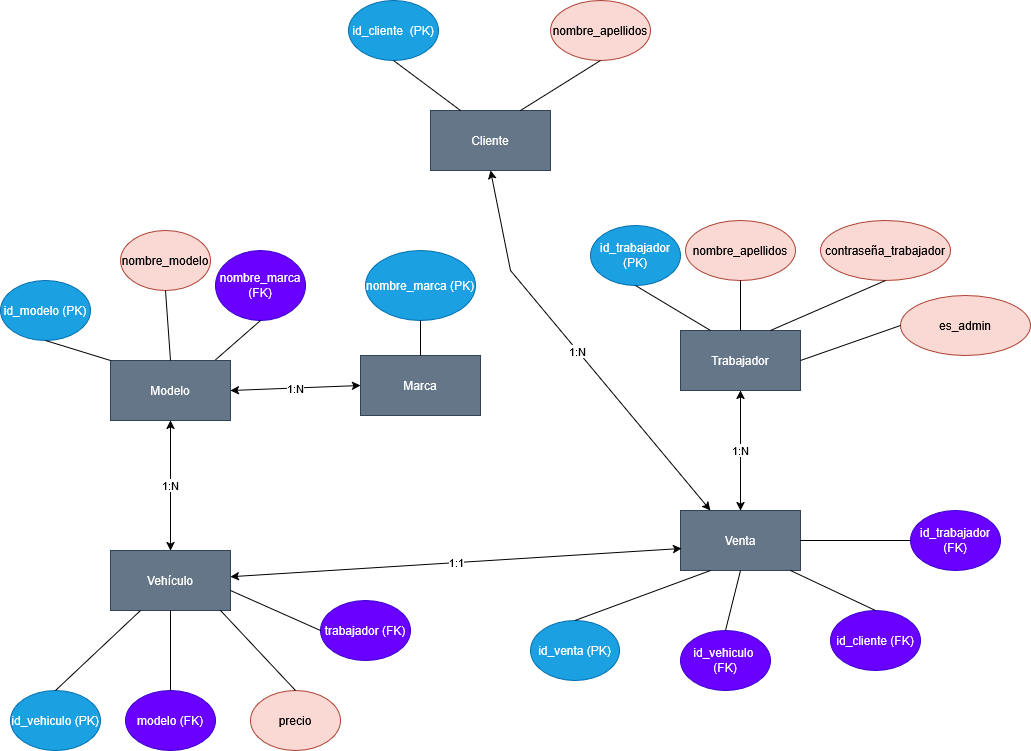

The diagram above was exported from draw.io. Its source (the exported page's mxGraphModel, read from the mxfile embedded in the PNG):
<mxGraphModel dx="1655" dy="933" grid="1" gridSize="10" guides="1" tooltips="1" connect="1" arrows="1" fold="1" page="1" pageScale="1" pageWidth="827" pageHeight="1169" math="0" shadow="0">
  <root>
    <mxCell id="0" />
    <mxCell id="1" parent="0" />
    <mxCell id="XRqK2GG95HELJ3rz5zLg-1" parent="1" style="rounded=0;whiteSpace=wrap;html=1;fillColor=#647687;fontColor=#ffffff;strokeColor=#314354;" value="Cliente" vertex="1">
      <mxGeometry height="60" width="120" x="450" y="280" as="geometry" />
    </mxCell>
    <mxCell id="XRqK2GG95HELJ3rz5zLg-2" parent="1" style="rounded=0;whiteSpace=wrap;html=1;fillColor=#647687;fontColor=#ffffff;strokeColor=#314354;" value="Marca" vertex="1">
      <mxGeometry height="60" width="120" x="380" y="525" as="geometry" />
    </mxCell>
    <mxCell id="XRqK2GG95HELJ3rz5zLg-3" parent="1" style="rounded=0;whiteSpace=wrap;html=1;fillColor=#647687;fontColor=#ffffff;strokeColor=#314354;" value="Modelo" vertex="1">
      <mxGeometry height="60" width="120" x="130" y="530" as="geometry" />
    </mxCell>
    <mxCell id="XRqK2GG95HELJ3rz5zLg-4" parent="1" style="rounded=0;whiteSpace=wrap;html=1;fillColor=#647687;fontColor=#ffffff;strokeColor=#314354;" value="Trabajador" vertex="1">
      <mxGeometry height="60" width="120" x="700" y="500" as="geometry" />
    </mxCell>
    <mxCell id="XRqK2GG95HELJ3rz5zLg-5" parent="1" style="rounded=0;whiteSpace=wrap;html=1;fillColor=#647687;fontColor=#ffffff;strokeColor=#314354;" value="Vehículo" vertex="1">
      <mxGeometry height="60" width="120" x="130" y="720" as="geometry" />
    </mxCell>
    <mxCell id="XRqK2GG95HELJ3rz5zLg-6" parent="1" style="rounded=0;whiteSpace=wrap;html=1;fillColor=#647687;fontColor=#ffffff;strokeColor=#314354;" value="Venta" vertex="1">
      <mxGeometry height="60" width="120" x="700" y="680" as="geometry" />
    </mxCell>
    <mxCell id="XRqK2GG95HELJ3rz5zLg-7" parent="1" style="ellipse;whiteSpace=wrap;html=1;fillColor=#1ba1e2;fontColor=#ffffff;strokeColor=#006EAF;" value="id_cliente&amp;nbsp; (PK)" vertex="1">
      <mxGeometry height="60" width="90" x="368" y="170" as="geometry" />
    </mxCell>
    <mxCell id="XRqK2GG95HELJ3rz5zLg-8" parent="1" style="ellipse;whiteSpace=wrap;html=1;fillColor=#fad9d5;strokeColor=#ae4132;" value="nombre_apellidos" vertex="1">
      <mxGeometry height="60" width="100" x="570" y="170" as="geometry" />
    </mxCell>
    <mxCell id="XRqK2GG95HELJ3rz5zLg-10" edge="1" parent="1" source="XRqK2GG95HELJ3rz5zLg-1" style="endArrow=none;html=1;rounded=0;entryX=0.5;entryY=1;entryDx=0;entryDy=0;exitX=0.75;exitY=0;exitDx=0;exitDy=0;" target="XRqK2GG95HELJ3rz5zLg-8" value="">
      <mxGeometry height="50" relative="1" width="50" as="geometry">
        <mxPoint x="230" y="250" as="sourcePoint" />
        <mxPoint x="280" y="200" as="targetPoint" />
      </mxGeometry>
    </mxCell>
    <mxCell id="XRqK2GG95HELJ3rz5zLg-11" edge="1" parent="1" source="XRqK2GG95HELJ3rz5zLg-1" style="endArrow=none;html=1;rounded=0;entryX=0.5;entryY=1;entryDx=0;entryDy=0;exitX=0.25;exitY=0;exitDx=0;exitDy=0;" target="XRqK2GG95HELJ3rz5zLg-7" value="">
      <mxGeometry height="50" relative="1" width="50" as="geometry">
        <mxPoint x="150" y="250" as="sourcePoint" />
        <mxPoint x="200" y="200" as="targetPoint" />
      </mxGeometry>
    </mxCell>
    <mxCell id="XRqK2GG95HELJ3rz5zLg-12" parent="1" style="ellipse;whiteSpace=wrap;html=1;fillColor=#1ba1e2;fontColor=#ffffff;strokeColor=#006EAF;" value="nombre_marca (PK)" vertex="1">
      <mxGeometry height="70" width="110" x="385" y="420" as="geometry" />
    </mxCell>
    <mxCell id="XRqK2GG95HELJ3rz5zLg-13" edge="1" parent="1" source="XRqK2GG95HELJ3rz5zLg-2" style="endArrow=none;html=1;rounded=0;entryX=0.5;entryY=1;entryDx=0;entryDy=0;exitX=0.5;exitY=0;exitDx=0;exitDy=0;" target="XRqK2GG95HELJ3rz5zLg-12" value="">
      <mxGeometry height="50" relative="1" width="50" as="geometry">
        <mxPoint x="625" y="260" as="sourcePoint" />
        <mxPoint x="680" y="210" as="targetPoint" />
      </mxGeometry>
    </mxCell>
    <mxCell id="XRqK2GG95HELJ3rz5zLg-14" parent="1" style="ellipse;whiteSpace=wrap;html=1;fillColor=#1ba1e2;fontColor=#ffffff;strokeColor=#006EAF;" value="id_modelo (PK)" vertex="1">
      <mxGeometry height="60" width="90" x="20" y="450" as="geometry" />
    </mxCell>
    <mxCell id="XRqK2GG95HELJ3rz5zLg-15" parent="1" style="ellipse;whiteSpace=wrap;html=1;fillColor=#fad9d5;strokeColor=#ae4132;" value="nombre_modelo" vertex="1">
      <mxGeometry height="60" width="90" x="140" y="400" as="geometry" />
    </mxCell>
    <mxCell id="XRqK2GG95HELJ3rz5zLg-16" parent="1" style="ellipse;whiteSpace=wrap;html=1;fillColor=#6a00ff;fontColor=#ffffff;strokeColor=#3700CC;" value="nombre_marca (FK)" vertex="1">
      <mxGeometry height="70" width="90" x="235" y="420" as="geometry" />
    </mxCell>
    <mxCell id="XRqK2GG95HELJ3rz5zLg-17" edge="1" parent="1" source="XRqK2GG95HELJ3rz5zLg-3" style="endArrow=none;html=1;rounded=0;entryX=0.5;entryY=1;entryDx=0;entryDy=0;exitX=0;exitY=0;exitDx=0;exitDy=0;" target="XRqK2GG95HELJ3rz5zLg-14" value="">
      <mxGeometry height="50" relative="1" width="50" as="geometry">
        <mxPoint x="150" y="460" as="sourcePoint" />
        <mxPoint x="200" y="410" as="targetPoint" />
      </mxGeometry>
    </mxCell>
    <mxCell id="XRqK2GG95HELJ3rz5zLg-18" edge="1" parent="1" source="XRqK2GG95HELJ3rz5zLg-3" style="endArrow=none;html=1;rounded=0;entryX=0.5;entryY=1;entryDx=0;entryDy=0;exitX=0.5;exitY=0;exitDx=0;exitDy=0;" target="XRqK2GG95HELJ3rz5zLg-15" value="">
      <mxGeometry height="50" relative="1" width="50" as="geometry">
        <mxPoint x="190" y="460" as="sourcePoint" />
        <mxPoint x="240" y="410" as="targetPoint" />
      </mxGeometry>
    </mxCell>
    <mxCell id="XRqK2GG95HELJ3rz5zLg-19" edge="1" parent="1" source="XRqK2GG95HELJ3rz5zLg-3" style="endArrow=none;html=1;rounded=0;entryX=0.5;entryY=1;entryDx=0;entryDy=0;exitX=0.875;exitY=-0.011;exitDx=0;exitDy=0;exitPerimeter=0;" target="XRqK2GG95HELJ3rz5zLg-16" value="">
      <mxGeometry height="50" relative="1" width="50" as="geometry">
        <mxPoint x="220" y="460" as="sourcePoint" />
        <mxPoint x="270" y="410" as="targetPoint" />
      </mxGeometry>
    </mxCell>
    <mxCell id="XRqK2GG95HELJ3rz5zLg-22" parent="1" style="ellipse;whiteSpace=wrap;html=1;fillColor=#1ba1e2;fontColor=#ffffff;strokeColor=#006EAF;" value="id_trabajador (PK)" vertex="1">
      <mxGeometry height="60" width="90" x="610" y="395" as="geometry" />
    </mxCell>
    <mxCell id="XRqK2GG95HELJ3rz5zLg-23" parent="1" style="ellipse;whiteSpace=wrap;html=1;fillColor=#fad9d5;strokeColor=#ae4132;" value="nombre_apellidos" vertex="1">
      <mxGeometry height="60" width="110" x="705" y="390" as="geometry" />
    </mxCell>
    <mxCell id="XRqK2GG95HELJ3rz5zLg-24" parent="1" style="ellipse;whiteSpace=wrap;html=1;fillColor=#fad9d5;strokeColor=#ae4132;" value="contraseña_trabajador" vertex="1">
      <mxGeometry height="60" width="130" x="840" y="390" as="geometry" />
    </mxCell>
    <mxCell id="XRqK2GG95HELJ3rz5zLg-25" edge="1" parent="1" source="XRqK2GG95HELJ3rz5zLg-4" style="endArrow=none;html=1;rounded=0;entryX=0.5;entryY=1;entryDx=0;entryDy=0;exitX=0.25;exitY=0;exitDx=0;exitDy=0;" target="XRqK2GG95HELJ3rz5zLg-22" value="">
      <mxGeometry height="50" relative="1" width="50" as="geometry">
        <mxPoint x="600" y="460" as="sourcePoint" />
        <mxPoint x="650" y="410" as="targetPoint" />
      </mxGeometry>
    </mxCell>
    <mxCell id="XRqK2GG95HELJ3rz5zLg-26" edge="1" parent="1" source="XRqK2GG95HELJ3rz5zLg-4" style="endArrow=none;html=1;rounded=0;entryX=0.5;entryY=1;entryDx=0;entryDy=0;exitX=0.5;exitY=0;exitDx=0;exitDy=0;" target="XRqK2GG95HELJ3rz5zLg-23" value="">
      <mxGeometry height="50" relative="1" width="50" as="geometry">
        <mxPoint x="640" y="460" as="sourcePoint" />
        <mxPoint x="690" y="410" as="targetPoint" />
      </mxGeometry>
    </mxCell>
    <mxCell id="XRqK2GG95HELJ3rz5zLg-27" edge="1" parent="1" source="XRqK2GG95HELJ3rz5zLg-4" style="endArrow=none;html=1;rounded=0;entryX=0.5;entryY=1;entryDx=0;entryDy=0;exitX=0.75;exitY=0;exitDx=0;exitDy=0;" target="XRqK2GG95HELJ3rz5zLg-24" value="">
      <mxGeometry height="50" relative="1" width="50" as="geometry">
        <mxPoint x="670" y="460" as="sourcePoint" />
        <mxPoint x="720" y="410" as="targetPoint" />
      </mxGeometry>
    </mxCell>
    <mxCell id="XRqK2GG95HELJ3rz5zLg-28" parent="1" style="ellipse;whiteSpace=wrap;html=1;fillColor=#1ba1e2;fontColor=#ffffff;strokeColor=#006EAF;" value="id_vehiculo (PK)" vertex="1">
      <mxGeometry height="60" width="90" x="30" y="860" as="geometry" />
    </mxCell>
    <mxCell id="XRqK2GG95HELJ3rz5zLg-29" parent="1" style="ellipse;whiteSpace=wrap;html=1;fillColor=#6a00ff;fontColor=#ffffff;strokeColor=#3700CC;" value="modelo (FK)" vertex="1">
      <mxGeometry height="60" width="90" x="145" y="860" as="geometry" />
    </mxCell>
    <mxCell id="XRqK2GG95HELJ3rz5zLg-30" parent="1" style="ellipse;whiteSpace=wrap;html=1;fillColor=#fad9d5;strokeColor=#ae4132;" value="precio" vertex="1">
      <mxGeometry height="60" width="90" x="270" y="860" as="geometry" />
    </mxCell>
    <mxCell id="XRqK2GG95HELJ3rz5zLg-36" parent="1" style="ellipse;whiteSpace=wrap;html=1;fillColor=#1ba1e2;fontColor=#ffffff;strokeColor=#006EAF;" value="id_venta (PK)" vertex="1">
      <mxGeometry height="60" width="89" x="550" y="790" as="geometry" />
    </mxCell>
    <mxCell id="XRqK2GG95HELJ3rz5zLg-38" parent="1" style="ellipse;whiteSpace=wrap;html=1;fillColor=#6a00ff;fontColor=#ffffff;strokeColor=#3700CC;" value="id_trabajador&lt;div&gt;(FK)&lt;/div&gt;" vertex="1">
      <mxGeometry height="60" width="90" x="930" y="680" as="geometry" />
    </mxCell>
    <mxCell id="XRqK2GG95HELJ3rz5zLg-39" parent="1" style="ellipse;whiteSpace=wrap;html=1;fillColor=#6a00ff;fontColor=#ffffff;strokeColor=#3700CC;" value="id_vehiculo&amp;nbsp;&lt;div&gt;(FK)&lt;/div&gt;" vertex="1">
      <mxGeometry height="60" width="90" x="700" y="800" as="geometry" />
    </mxCell>
    <mxCell id="XRqK2GG95HELJ3rz5zLg-44" edge="1" parent="1" source="XRqK2GG95HELJ3rz5zLg-3" style="endArrow=classic;startArrow=classic;html=1;rounded=0;exitX=1;exitY=0.5;exitDx=0;exitDy=0;entryX=0;entryY=0.5;entryDx=0;entryDy=0;" target="XRqK2GG95HELJ3rz5zLg-2" value="1:N">
      <mxGeometry height="50" relative="1" width="50" as="geometry">
        <Array as="points" />
        <mxPoint x="330" y="590" as="sourcePoint" />
        <mxPoint x="380" y="540" as="targetPoint" />
      </mxGeometry>
    </mxCell>
    <mxCell id="XRqK2GG95HELJ3rz5zLg-48" edge="1" parent="1" source="XRqK2GG95HELJ3rz5zLg-5" style="endArrow=classic;startArrow=classic;html=1;rounded=0;entryX=0.5;entryY=1;entryDx=0;entryDy=0;exitX=0.5;exitY=0;exitDx=0;exitDy=0;" target="XRqK2GG95HELJ3rz5zLg-3" value="1:N">
      <mxGeometry height="50" relative="1" width="50" as="geometry">
        <mxPoint x="160" y="635" as="sourcePoint" />
        <mxPoint x="210" y="585" as="targetPoint" />
      </mxGeometry>
    </mxCell>
    <mxCell id="XRqK2GG95HELJ3rz5zLg-54" edge="1" parent="1" source="XRqK2GG95HELJ3rz5zLg-6" style="endArrow=classic;startArrow=classic;html=1;rounded=0;entryX=0.5;entryY=1;entryDx=0;entryDy=0;exitX=0.25;exitY=0;exitDx=0;exitDy=0;" target="XRqK2GG95HELJ3rz5zLg-1" value="1:N">
      <mxGeometry height="50" relative="1" width="50" as="geometry">
        <Array as="points">
          <mxPoint x="530" y="440" />
        </Array>
        <mxPoint x="390" y="530" as="sourcePoint" />
        <mxPoint x="440" y="480" as="targetPoint" />
      </mxGeometry>
    </mxCell>
    <mxCell id="XRqK2GG95HELJ3rz5zLg-55" edge="1" parent="1" source="XRqK2GG95HELJ3rz5zLg-6" style="endArrow=classic;startArrow=classic;html=1;rounded=0;exitX=0.5;exitY=0;exitDx=0;exitDy=0;entryX=0.5;entryY=1;entryDx=0;entryDy=0;" target="XRqK2GG95HELJ3rz5zLg-4" value="1:N">
      <mxGeometry height="50" relative="1" width="50" as="geometry">
        <mxPoint x="390" y="630" as="sourcePoint" />
        <mxPoint x="440" y="580" as="targetPoint" />
      </mxGeometry>
    </mxCell>
    <mxCell id="XRqK2GG95HELJ3rz5zLg-56" edge="1" parent="1" source="XRqK2GG95HELJ3rz5zLg-5" style="endArrow=classic;startArrow=classic;html=1;rounded=0;entryX=0.008;entryY=0.633;entryDx=0;entryDy=0;entryPerimeter=0;" target="XRqK2GG95HELJ3rz5zLg-6" value="1:1">
      <mxGeometry height="50" relative="1" width="50" as="geometry">
        <mxPoint x="320" y="610" as="sourcePoint" />
        <mxPoint x="370" y="560" as="targetPoint" />
      </mxGeometry>
    </mxCell>
    <mxCell id="XRqK2GG95HELJ3rz5zLg-37" parent="1" style="ellipse;whiteSpace=wrap;html=1;fillColor=#6a00ff;fontColor=#ffffff;strokeColor=#3700CC;" value="id_cliente (FK)" vertex="1">
      <mxGeometry height="60" width="90" x="850" y="780" as="geometry" />
    </mxCell>
    <mxCell id="XRqK2GG95HELJ3rz5zLg-58" edge="1" parent="1" source="XRqK2GG95HELJ3rz5zLg-36" style="endArrow=none;html=1;rounded=0;exitX=0.5;exitY=0;exitDx=0;exitDy=0;" value="">
      <mxGeometry height="50" relative="1" width="50" as="geometry">
        <mxPoint x="680" y="790" as="sourcePoint" />
        <mxPoint x="730" y="740" as="targetPoint" />
      </mxGeometry>
    </mxCell>
    <mxCell id="XRqK2GG95HELJ3rz5zLg-59" edge="1" parent="1" source="XRqK2GG95HELJ3rz5zLg-39" style="endArrow=none;html=1;rounded=0;exitX=0.5;exitY=0;exitDx=0;exitDy=0;" value="">
      <mxGeometry height="50" relative="1" width="50" as="geometry">
        <mxPoint x="710" y="790" as="sourcePoint" />
        <mxPoint x="760" y="740" as="targetPoint" />
      </mxGeometry>
    </mxCell>
    <mxCell id="XRqK2GG95HELJ3rz5zLg-60" edge="1" parent="1" source="XRqK2GG95HELJ3rz5zLg-37" style="endArrow=none;html=1;rounded=0;exitX=0.5;exitY=0;exitDx=0;exitDy=0;" value="">
      <mxGeometry height="50" relative="1" width="50" as="geometry">
        <mxPoint x="760" y="790" as="sourcePoint" />
        <mxPoint x="810" y="740" as="targetPoint" />
      </mxGeometry>
    </mxCell>
    <mxCell id="XRqK2GG95HELJ3rz5zLg-61" edge="1" parent="1" style="endArrow=none;html=1;rounded=0;entryX=0;entryY=0.5;entryDx=0;entryDy=0;" target="XRqK2GG95HELJ3rz5zLg-38" value="">
      <mxGeometry height="50" relative="1" width="50" as="geometry">
        <mxPoint x="820" y="710" as="sourcePoint" />
        <mxPoint x="870" y="660" as="targetPoint" />
      </mxGeometry>
    </mxCell>
    <mxCell id="XRqK2GG95HELJ3rz5zLg-62" edge="1" parent="1" source="XRqK2GG95HELJ3rz5zLg-28" style="endArrow=none;html=1;rounded=0;exitX=0.5;exitY=0;exitDx=0;exitDy=0;" value="">
      <mxGeometry height="50" relative="1" width="50" as="geometry">
        <mxPoint x="110" y="830" as="sourcePoint" />
        <mxPoint x="160" y="780" as="targetPoint" />
      </mxGeometry>
    </mxCell>
    <mxCell id="XRqK2GG95HELJ3rz5zLg-63" edge="1" parent="1" source="XRqK2GG95HELJ3rz5zLg-29" style="endArrow=none;html=1;rounded=0;exitX=0.5;exitY=0;exitDx=0;exitDy=0;" value="">
      <mxGeometry height="50" relative="1" width="50" as="geometry">
        <mxPoint x="140" y="830" as="sourcePoint" />
        <mxPoint x="190" y="780" as="targetPoint" />
      </mxGeometry>
    </mxCell>
    <mxCell id="XRqK2GG95HELJ3rz5zLg-64" edge="1" parent="1" source="XRqK2GG95HELJ3rz5zLg-30" style="endArrow=none;html=1;rounded=0;exitX=0.5;exitY=0;exitDx=0;exitDy=0;" value="">
      <mxGeometry height="50" relative="1" width="50" as="geometry">
        <mxPoint x="190" y="830" as="sourcePoint" />
        <mxPoint x="240" y="780" as="targetPoint" />
      </mxGeometry>
    </mxCell>
    <mxCell id="u-v0jKqAt3CIi7XCceUx-1" parent="1" style="ellipse;whiteSpace=wrap;html=1;fillColor=#fad9d5;strokeColor=#ae4132;" value="es_admin" vertex="1">
      <mxGeometry height="60" width="130" x="920" y="465" as="geometry" />
    </mxCell>
    <mxCell id="u-v0jKqAt3CIi7XCceUx-3" edge="1" parent="1" style="endArrow=none;html=1;rounded=0;entryX=0;entryY=0.5;entryDx=0;entryDy=0;exitX=0.75;exitY=0;exitDx=0;exitDy=0;" target="u-v0jKqAt3CIi7XCceUx-1" value="">
      <mxGeometry height="50" relative="1" width="50" as="geometry">
        <mxPoint x="820" y="530" as="sourcePoint" />
        <mxPoint x="935" y="480" as="targetPoint" />
      </mxGeometry>
    </mxCell>
    <mxCell id="u-v0jKqAt3CIi7XCceUx-4" parent="1" style="ellipse;whiteSpace=wrap;html=1;fillColor=#6a00ff;fontColor=#ffffff;strokeColor=#3700CC;" value="trabajador (FK)" vertex="1">
      <mxGeometry height="60" width="90" x="340" y="770" as="geometry" />
    </mxCell>
    <mxCell id="u-v0jKqAt3CIi7XCceUx-5" edge="1" parent="1" source="u-v0jKqAt3CIi7XCceUx-4" style="endArrow=none;html=1;rounded=0;exitX=0;exitY=0.5;exitDx=0;exitDy=0;" value="">
      <mxGeometry height="50" relative="1" width="50" as="geometry">
        <mxPoint x="325" y="840" as="sourcePoint" />
        <mxPoint x="250" y="760" as="targetPoint" />
      </mxGeometry>
    </mxCell>
  </root>
</mxGraphModel>